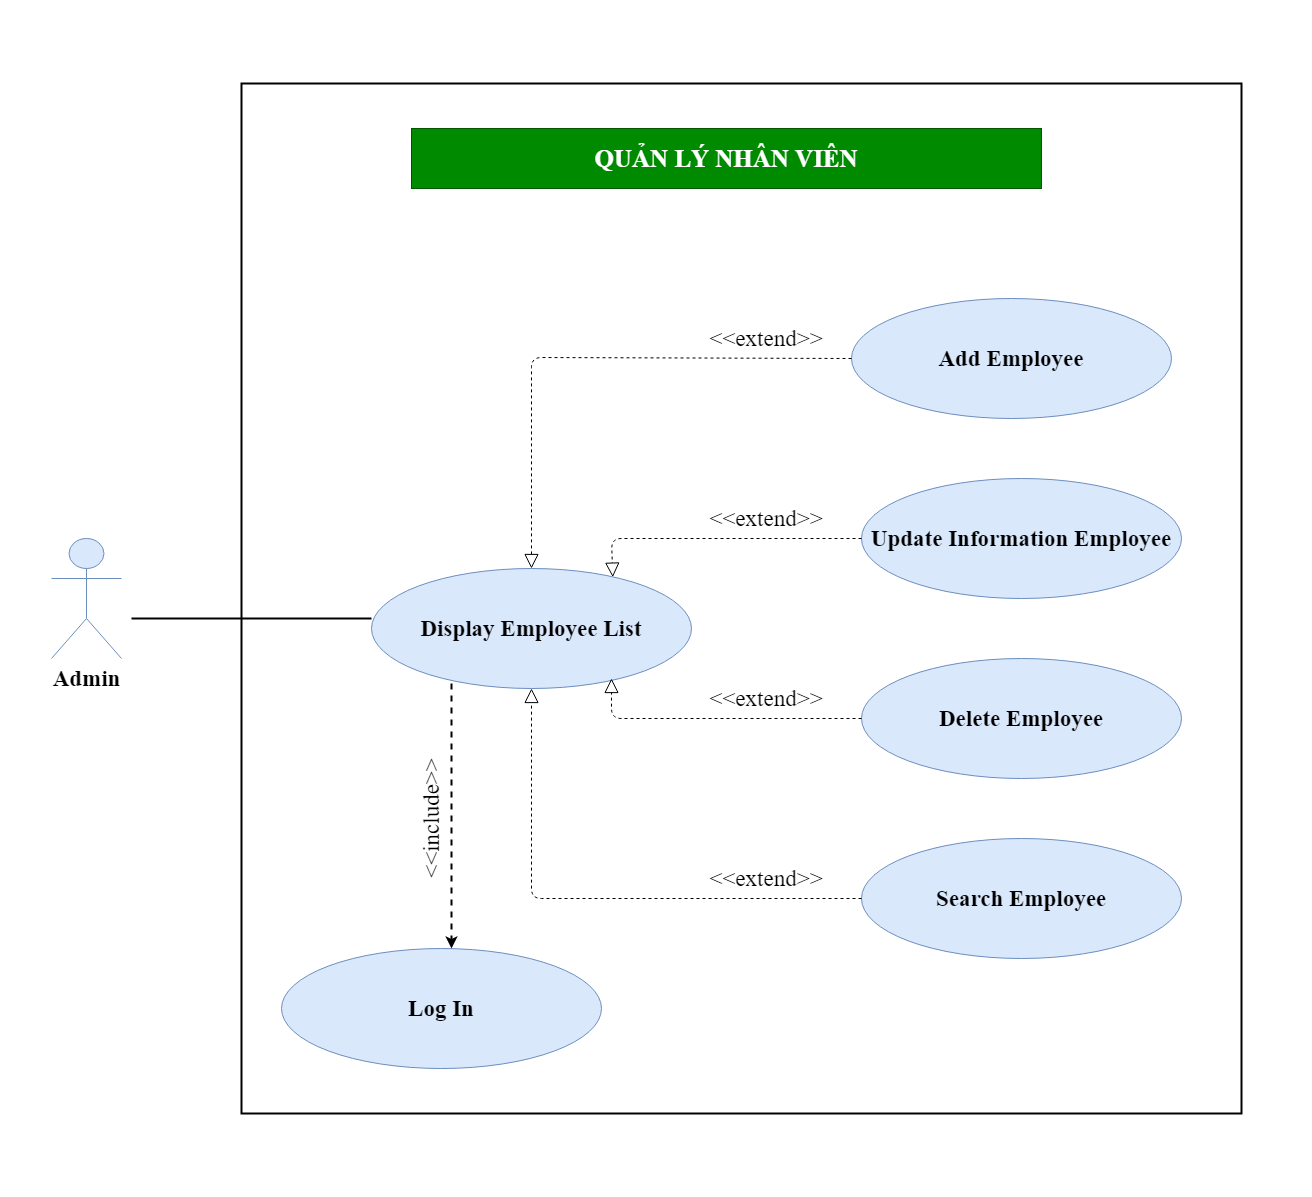

The diagram above was exported from draw.io. Its source (the exported page's mxGraphModel, read from the mxfile embedded in the PNG):
<mxGraphModel dx="1736" dy="964" grid="1" gridSize="10" guides="1" tooltips="1" connect="1" arrows="1" fold="1" page="1" pageScale="1" pageWidth="4681" pageHeight="3300" math="0" shadow="0">
  <root>
    <mxCell id="0" />
    <mxCell id="1" parent="0" />
    <mxCell id="Nn-S1C_xsVc9hq3oFtdM-144" value="" style="rounded=0;whiteSpace=wrap;html=1;strokeWidth=2;fillColor=#ffffff;gradientColor=none;fontFamily=Times New Roman;fontSize=23;strokeColor=none;" parent="1" vertex="1">
      <mxGeometry x="630" y="342.5" width="1310" height="1195" as="geometry" />
    </mxCell>
    <mxCell id="Nn-S1C_xsVc9hq3oFtdM-143" value="" style="rounded=0;whiteSpace=wrap;html=1;strokeWidth=2;fillColor=#ffffff;gradientColor=none;fontFamily=Times New Roman;fontSize=23;" parent="1" vertex="1">
      <mxGeometry x="870" y="425" width="1000" height="1030" as="geometry" />
    </mxCell>
    <mxCell id="Nn-S1C_xsVc9hq3oFtdM-8" value="Admin" style="shape=umlActor;verticalLabelPosition=bottom;verticalAlign=top;html=1;outlineConnect=0;fontSize=23;fontFamily=Times New Roman;fillColor=#dae8fc;strokeColor=#6c8ebf;fontStyle=1" parent="1" vertex="1">
      <mxGeometry x="680" y="880" width="70" height="120" as="geometry" />
    </mxCell>
    <mxCell id="Nn-S1C_xsVc9hq3oFtdM-12" value="Display Employee List" style="ellipse;whiteSpace=wrap;html=1;fontSize=23;fontFamily=Times New Roman;fillColor=#dae8fc;strokeColor=#6c8ebf;fontStyle=1" parent="1" vertex="1">
      <mxGeometry x="1000" y="910" width="320" height="120" as="geometry" />
    </mxCell>
    <mxCell id="Nn-S1C_xsVc9hq3oFtdM-13" value="Add Employee" style="ellipse;whiteSpace=wrap;html=1;fontSize=23;fontFamily=Times New Roman;fillColor=#dae8fc;strokeColor=#6c8ebf;fontStyle=1" parent="1" vertex="1">
      <mxGeometry x="1480" y="640" width="320" height="120" as="geometry" />
    </mxCell>
    <mxCell id="Nn-S1C_xsVc9hq3oFtdM-14" value="Update Information Employee" style="ellipse;whiteSpace=wrap;html=1;fontSize=23;fontFamily=Times New Roman;fillColor=#dae8fc;strokeColor=#6c8ebf;fontStyle=1" parent="1" vertex="1">
      <mxGeometry x="1490" y="820" width="320" height="120" as="geometry" />
    </mxCell>
    <mxCell id="Nn-S1C_xsVc9hq3oFtdM-15" value="Delete Employee" style="ellipse;whiteSpace=wrap;html=1;fontSize=23;fontFamily=Times New Roman;fillColor=#dae8fc;strokeColor=#6c8ebf;fontStyle=1" parent="1" vertex="1">
      <mxGeometry x="1490" y="1000" width="320" height="120" as="geometry" />
    </mxCell>
    <mxCell id="Nn-S1C_xsVc9hq3oFtdM-97" value="QUẢN LÝ NHÂN VIÊN" style="text;html=1;strokeColor=#005700;fillColor=#008a00;align=center;verticalAlign=middle;whiteSpace=wrap;rounded=0;fontFamily=Times New Roman;fontSize=25;fontStyle=1;fontColor=#ffffff;" parent="1" vertex="1">
      <mxGeometry x="1040" y="470" width="630" height="60" as="geometry" />
    </mxCell>
    <mxCell id="Nn-S1C_xsVc9hq3oFtdM-126" value="" style="endArrow=none;html=1;strokeWidth=2;fontFamily=Times New Roman;fontSize=23;" parent="1" edge="1">
      <mxGeometry width="50" height="50" relative="1" as="geometry">
        <mxPoint x="760" y="960" as="sourcePoint" />
        <mxPoint x="1000" y="960" as="targetPoint" />
      </mxGeometry>
    </mxCell>
    <mxCell id="Nn-S1C_xsVc9hq3oFtdM-127" value="Log In" style="ellipse;whiteSpace=wrap;html=1;fontSize=23;fontFamily=Times New Roman;fillColor=#dae8fc;strokeColor=#6c8ebf;fontStyle=1" parent="1" vertex="1">
      <mxGeometry x="910" y="1290" width="320" height="120" as="geometry" />
    </mxCell>
    <mxCell id="Nn-S1C_xsVc9hq3oFtdM-128" value="" style="endArrow=classic;html=1;strokeWidth=2;fontFamily=Times New Roman;fontSize=23;dashed=1;" parent="1" edge="1">
      <mxGeometry width="50" height="50" relative="1" as="geometry">
        <mxPoint x="1080" y="1025" as="sourcePoint" />
        <mxPoint x="1080" y="1290" as="targetPoint" />
      </mxGeometry>
    </mxCell>
    <mxCell id="Nn-S1C_xsVc9hq3oFtdM-129" value="&amp;lt;&amp;lt;include&amp;gt;&amp;gt;" style="text;html=1;strokeColor=none;fillColor=none;align=center;verticalAlign=middle;whiteSpace=wrap;rounded=0;fontFamily=Times New Roman;fontSize=23;rotation=-90;" parent="1" vertex="1">
      <mxGeometry x="930" y="1150" width="260" height="20" as="geometry" />
    </mxCell>
    <mxCell id="Nn-S1C_xsVc9hq3oFtdM-135" value="&amp;lt;&amp;lt;extend&amp;gt;&amp;gt;" style="text;html=1;strokeColor=none;fillColor=none;align=center;verticalAlign=middle;whiteSpace=wrap;rounded=0;fontFamily=Times New Roman;fontSize=23;" parent="1" vertex="1">
      <mxGeometry x="1360" y="850" width="70" height="20" as="geometry" />
    </mxCell>
    <mxCell id="Nn-S1C_xsVc9hq3oFtdM-137" value="&amp;lt;&amp;lt;extend&amp;gt;&amp;gt;" style="text;html=1;strokeColor=none;fillColor=none;align=center;verticalAlign=middle;whiteSpace=wrap;rounded=0;fontFamily=Times New Roman;fontSize=23;" parent="1" vertex="1">
      <mxGeometry x="1360" y="670" width="70" height="20" as="geometry" />
    </mxCell>
    <mxCell id="Nn-S1C_xsVc9hq3oFtdM-141" value="&amp;lt;&amp;lt;extend&amp;gt;&amp;gt;" style="text;html=1;strokeColor=none;fillColor=none;align=center;verticalAlign=middle;whiteSpace=wrap;rounded=0;fontFamily=Times New Roman;fontSize=23;" parent="1" vertex="1">
      <mxGeometry x="1360" y="1210" width="70" height="20" as="geometry" />
    </mxCell>
    <mxCell id="GGO4fInu6g8DPFduIWel-3" value="" style="endArrow=block;dashed=1;endFill=0;endSize=12;html=1;exitX=0;exitY=0.5;exitDx=0;exitDy=0;entryX=0.5;entryY=0;entryDx=0;entryDy=0;" parent="1" source="Nn-S1C_xsVc9hq3oFtdM-13" target="Nn-S1C_xsVc9hq3oFtdM-12" edge="1">
      <mxGeometry width="160" relative="1" as="geometry">
        <mxPoint x="1190" y="699" as="sourcePoint" />
        <mxPoint x="1330" y="840" as="targetPoint" />
        <Array as="points">
          <mxPoint x="1160" y="699" />
        </Array>
      </mxGeometry>
    </mxCell>
    <mxCell id="GGO4fInu6g8DPFduIWel-6" value="" style="endArrow=block;dashed=1;endFill=0;endSize=12;html=1;exitX=0;exitY=0.5;exitDx=0;exitDy=0;" parent="1" source="Nn-S1C_xsVc9hq3oFtdM-15" edge="1">
      <mxGeometry width="160" relative="1" as="geometry">
        <mxPoint x="1230" y="1311" as="sourcePoint" />
        <mxPoint x="1240" y="1020" as="targetPoint" />
        <Array as="points">
          <mxPoint x="1240" y="1060" />
        </Array>
      </mxGeometry>
    </mxCell>
    <mxCell id="GGO4fInu6g8DPFduIWel-7" value="" style="endArrow=block;dashed=1;endFill=0;endSize=12;html=1;exitX=0;exitY=0.5;exitDx=0;exitDy=0;entryX=0.754;entryY=0.072;entryDx=0;entryDy=0;entryPerimeter=0;" parent="1" source="Nn-S1C_xsVc9hq3oFtdM-14" target="Nn-S1C_xsVc9hq3oFtdM-12" edge="1">
      <mxGeometry width="160" relative="1" as="geometry">
        <mxPoint x="1320" y="970" as="sourcePoint" />
        <mxPoint x="1370" y="1050" as="targetPoint" />
        <Array as="points">
          <mxPoint x="1240" y="880" />
        </Array>
      </mxGeometry>
    </mxCell>
    <mxCell id="a0GgpA48JUHWgfBH3hmj-2" value="Search Employee" style="ellipse;whiteSpace=wrap;html=1;fontSize=23;fontFamily=Times New Roman;fillColor=#dae8fc;strokeColor=#6c8ebf;fontStyle=1" parent="1" vertex="1">
      <mxGeometry x="1490" y="1180" width="320" height="120" as="geometry" />
    </mxCell>
    <mxCell id="a0GgpA48JUHWgfBH3hmj-4" value="&amp;lt;&amp;lt;extend&amp;gt;&amp;gt;" style="text;html=1;strokeColor=none;fillColor=none;align=center;verticalAlign=middle;whiteSpace=wrap;rounded=0;fontFamily=Times New Roman;fontSize=23;" parent="1" vertex="1">
      <mxGeometry x="1360" y="1030" width="70" height="20" as="geometry" />
    </mxCell>
    <mxCell id="a0GgpA48JUHWgfBH3hmj-6" value="" style="endArrow=block;dashed=1;endFill=0;endSize=12;html=1;exitX=0;exitY=0.5;exitDx=0;exitDy=0;entryX=0.5;entryY=1;entryDx=0;entryDy=0;" parent="1" target="Nn-S1C_xsVc9hq3oFtdM-12" edge="1">
      <mxGeometry width="160" relative="1" as="geometry">
        <mxPoint x="1490" y="1240" as="sourcePoint" />
        <mxPoint x="1240" y="1200" as="targetPoint" />
        <Array as="points">
          <mxPoint x="1160" y="1240" />
        </Array>
      </mxGeometry>
    </mxCell>
  </root>
</mxGraphModel>